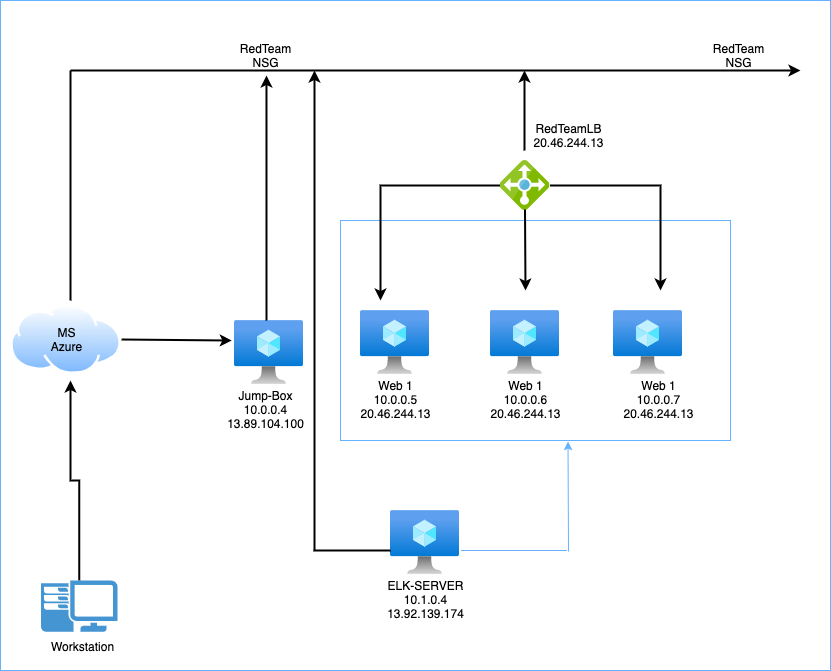

The diagram above was exported from draw.io. Its source (the exported page's mxGraphModel, read from the mxfile embedded in the PNG):
<mxGraphModel dx="1838" dy="1148" grid="1" gridSize="10" guides="1" tooltips="1" connect="1" arrows="1" fold="1" page="1" pageScale="1" pageWidth="850" pageHeight="1100" math="0" shadow="0">
  <root>
    <mxCell id="vDjCbbzmBFpv49pI6NFI-0" />
    <mxCell id="vDjCbbzmBFpv49pI6NFI-1" parent="vDjCbbzmBFpv49pI6NFI-0" />
    <mxCell id="RpCd3dFnR_B4kCZ0x8YZ-34" value="" style="group" vertex="1" connectable="0" parent="vDjCbbzmBFpv49pI6NFI-1">
      <mxGeometry x="10" y="90" width="830" height="670" as="geometry" />
    </mxCell>
    <mxCell id="RpCd3dFnR_B4kCZ0x8YZ-33" value="" style="rounded=0;whiteSpace=wrap;html=1;strokeColor=#66B2FF;" vertex="1" parent="RpCd3dFnR_B4kCZ0x8YZ-34">
      <mxGeometry width="830" height="670" as="geometry" />
    </mxCell>
    <mxCell id="RpCd3dFnR_B4kCZ0x8YZ-9" value="" style="rounded=0;whiteSpace=wrap;html=1;strokeColor=#66B2FF;" vertex="1" parent="RpCd3dFnR_B4kCZ0x8YZ-34">
      <mxGeometry x="340" y="220" width="390" height="220" as="geometry" />
    </mxCell>
    <mxCell id="BZpJ1-ksJQIHei3_ltdq-0" value="" style="aspect=fixed;html=1;points=[];align=center;image;fontSize=12;image=img/lib/azure2/compute/Virtual_Machine.svg;" vertex="1" parent="RpCd3dFnR_B4kCZ0x8YZ-34">
      <mxGeometry x="360" y="310" width="69" height="64" as="geometry" />
    </mxCell>
    <mxCell id="BZpJ1-ksJQIHei3_ltdq-1" value="" style="aspect=fixed;html=1;points=[];align=center;image;fontSize=12;image=img/lib/azure2/compute/Virtual_Machine.svg;" vertex="1" parent="RpCd3dFnR_B4kCZ0x8YZ-34">
      <mxGeometry x="490" y="310" width="69" height="64" as="geometry" />
    </mxCell>
    <mxCell id="BZpJ1-ksJQIHei3_ltdq-2" value="" style="aspect=fixed;html=1;points=[];align=center;image;fontSize=12;image=img/lib/azure2/compute/Virtual_Machine.svg;" vertex="1" parent="RpCd3dFnR_B4kCZ0x8YZ-34">
      <mxGeometry x="613" y="310" width="69" height="64" as="geometry" />
    </mxCell>
    <mxCell id="BZpJ1-ksJQIHei3_ltdq-3" value="Web 1&lt;br&gt;10.0.0.5&lt;br&gt;20.46.244.13&lt;br&gt;" style="text;html=1;resizable=0;autosize=1;align=center;verticalAlign=middle;points=[];fillColor=none;strokeColor=none;rounded=0;" vertex="1" parent="RpCd3dFnR_B4kCZ0x8YZ-34">
      <mxGeometry x="350" y="374" width="90" height="50" as="geometry" />
    </mxCell>
    <mxCell id="RpCd3dFnR_B4kCZ0x8YZ-0" value="Web 1&lt;br&gt;10.0.0.6&lt;br&gt;20.46.244.13" style="text;html=1;resizable=0;autosize=1;align=center;verticalAlign=middle;points=[];fillColor=none;strokeColor=none;rounded=0;" vertex="1" parent="RpCd3dFnR_B4kCZ0x8YZ-34">
      <mxGeometry x="479.5" y="374" width="90" height="50" as="geometry" />
    </mxCell>
    <mxCell id="RpCd3dFnR_B4kCZ0x8YZ-1" value="Web 1&lt;br&gt;10.0.0.7&lt;br&gt;20.46.244.13" style="text;html=1;resizable=0;autosize=1;align=center;verticalAlign=middle;points=[];fillColor=none;strokeColor=none;rounded=0;" vertex="1" parent="RpCd3dFnR_B4kCZ0x8YZ-34">
      <mxGeometry x="613" y="374" width="90" height="50" as="geometry" />
    </mxCell>
    <mxCell id="RpCd3dFnR_B4kCZ0x8YZ-6" style="edgeStyle=orthogonalEdgeStyle;rounded=0;orthogonalLoop=1;jettySize=auto;html=1;strokeWidth=2;" edge="1" parent="RpCd3dFnR_B4kCZ0x8YZ-34" source="RpCd3dFnR_B4kCZ0x8YZ-4">
      <mxGeometry relative="1" as="geometry">
        <mxPoint x="380" y="300" as="targetPoint" />
      </mxGeometry>
    </mxCell>
    <mxCell id="RpCd3dFnR_B4kCZ0x8YZ-7" style="edgeStyle=orthogonalEdgeStyle;rounded=0;orthogonalLoop=1;jettySize=auto;html=1;strokeWidth=2;" edge="1" parent="RpCd3dFnR_B4kCZ0x8YZ-34" source="RpCd3dFnR_B4kCZ0x8YZ-4">
      <mxGeometry relative="1" as="geometry">
        <mxPoint x="660" y="290" as="targetPoint" />
      </mxGeometry>
    </mxCell>
    <mxCell id="RpCd3dFnR_B4kCZ0x8YZ-4" value="" style="aspect=fixed;html=1;points=[];align=center;image;fontSize=12;image=img/lib/mscae/Load_Balancer_feature.svg;" vertex="1" parent="RpCd3dFnR_B4kCZ0x8YZ-34">
      <mxGeometry x="499.5" y="160" width="50" height="50" as="geometry" />
    </mxCell>
    <mxCell id="RpCd3dFnR_B4kCZ0x8YZ-5" value="RedTeamLB&lt;br&gt;20.46.244.13" style="text;html=1;resizable=0;autosize=1;align=center;verticalAlign=middle;points=[];fillColor=none;strokeColor=none;rounded=0;" vertex="1" parent="RpCd3dFnR_B4kCZ0x8YZ-34">
      <mxGeometry x="523" y="120" width="90" height="30" as="geometry" />
    </mxCell>
    <mxCell id="RpCd3dFnR_B4kCZ0x8YZ-8" value="" style="endArrow=classic;html=1;strokeWidth=2;exitX=0.5;exitY=0.98;exitDx=0;exitDy=0;exitPerimeter=0;" edge="1" parent="RpCd3dFnR_B4kCZ0x8YZ-34" source="RpCd3dFnR_B4kCZ0x8YZ-4">
      <mxGeometry width="50" height="50" relative="1" as="geometry">
        <mxPoint x="505" y="220" as="sourcePoint" />
        <mxPoint x="525" y="290" as="targetPoint" />
      </mxGeometry>
    </mxCell>
    <mxCell id="RpCd3dFnR_B4kCZ0x8YZ-10" value="" style="endArrow=classic;html=1;strokeWidth=2;" edge="1" parent="RpCd3dFnR_B4kCZ0x8YZ-34">
      <mxGeometry width="50" height="50" relative="1" as="geometry">
        <mxPoint x="70" y="70" as="sourcePoint" />
        <mxPoint x="800" y="70" as="targetPoint" />
      </mxGeometry>
    </mxCell>
    <mxCell id="RpCd3dFnR_B4kCZ0x8YZ-11" value="" style="endArrow=classic;html=1;strokeWidth=2;" edge="1" parent="RpCd3dFnR_B4kCZ0x8YZ-34">
      <mxGeometry width="50" height="50" relative="1" as="geometry">
        <mxPoint x="524" y="150" as="sourcePoint" />
        <mxPoint x="524" y="70" as="targetPoint" />
      </mxGeometry>
    </mxCell>
    <mxCell id="RpCd3dFnR_B4kCZ0x8YZ-12" value="RedTeam&lt;br&gt;NSG" style="text;html=1;resizable=0;autosize=1;align=center;verticalAlign=middle;points=[];fillColor=none;strokeColor=none;rounded=0;" vertex="1" parent="RpCd3dFnR_B4kCZ0x8YZ-34">
      <mxGeometry x="703" y="40" width="70" height="30" as="geometry" />
    </mxCell>
    <mxCell id="RpCd3dFnR_B4kCZ0x8YZ-13" value="RedTeam&lt;br&gt;NSG" style="text;html=1;resizable=0;autosize=1;align=center;verticalAlign=middle;points=[];fillColor=none;strokeColor=none;rounded=0;" vertex="1" parent="RpCd3dFnR_B4kCZ0x8YZ-34">
      <mxGeometry x="230" y="40" width="70" height="30" as="geometry" />
    </mxCell>
    <mxCell id="RpCd3dFnR_B4kCZ0x8YZ-14" value="" style="aspect=fixed;html=1;points=[];align=center;image;fontSize=12;image=img/lib/azure2/compute/Virtual_Machine.svg;" vertex="1" parent="RpCd3dFnR_B4kCZ0x8YZ-34">
      <mxGeometry x="234" y="320" width="69" height="64" as="geometry" />
    </mxCell>
    <mxCell id="RpCd3dFnR_B4kCZ0x8YZ-15" value="Jump-Box&lt;br&gt;10.0.0.4&lt;br&gt;13.89.104.100" style="text;html=1;resizable=0;autosize=1;align=center;verticalAlign=middle;points=[];fillColor=none;strokeColor=none;rounded=0;" vertex="1" parent="RpCd3dFnR_B4kCZ0x8YZ-34">
      <mxGeometry x="220" y="384" width="90" height="50" as="geometry" />
    </mxCell>
    <mxCell id="RpCd3dFnR_B4kCZ0x8YZ-16" value="" style="endArrow=classic;html=1;strokeWidth=1;strokeColor=#66B2FF;" edge="1" parent="RpCd3dFnR_B4kCZ0x8YZ-34">
      <mxGeometry width="50" height="50" relative="1" as="geometry">
        <mxPoint x="568" y="551" as="sourcePoint" />
        <mxPoint x="567.5" y="441" as="targetPoint" />
      </mxGeometry>
    </mxCell>
    <mxCell id="RpCd3dFnR_B4kCZ0x8YZ-17" value="" style="endArrow=classic;html=1;strokeWidth=2;" edge="1" parent="RpCd3dFnR_B4kCZ0x8YZ-34">
      <mxGeometry width="50" height="50" relative="1" as="geometry">
        <mxPoint x="314" y="550" as="sourcePoint" />
        <mxPoint x="314" y="70" as="targetPoint" />
      </mxGeometry>
    </mxCell>
    <mxCell id="RpCd3dFnR_B4kCZ0x8YZ-18" value="" style="endArrow=classic;html=1;strokeWidth=2;entryX=0.514;entryY=1.167;entryDx=0;entryDy=0;entryPerimeter=0;" edge="1" parent="RpCd3dFnR_B4kCZ0x8YZ-34" target="RpCd3dFnR_B4kCZ0x8YZ-13">
      <mxGeometry width="50" height="50" relative="1" as="geometry">
        <mxPoint x="266" y="320" as="sourcePoint" />
        <mxPoint x="263.97" y="73" as="targetPoint" />
      </mxGeometry>
    </mxCell>
    <mxCell id="RpCd3dFnR_B4kCZ0x8YZ-19" value="" style="aspect=fixed;html=1;points=[];align=center;image;fontSize=12;image=img/lib/azure2/compute/Virtual_Machine.svg;" vertex="1" parent="RpCd3dFnR_B4kCZ0x8YZ-34">
      <mxGeometry x="390" y="510" width="69" height="64" as="geometry" />
    </mxCell>
    <mxCell id="RpCd3dFnR_B4kCZ0x8YZ-20" value="" style="endArrow=none;html=1;strokeWidth=2;" edge="1" parent="RpCd3dFnR_B4kCZ0x8YZ-34">
      <mxGeometry width="50" height="50" relative="1" as="geometry">
        <mxPoint x="313" y="550" as="sourcePoint" />
        <mxPoint x="390" y="550" as="targetPoint" />
      </mxGeometry>
    </mxCell>
    <mxCell id="RpCd3dFnR_B4kCZ0x8YZ-21" value="ELK-SERVER&lt;br&gt;10.1.0.4&lt;br&gt;13.92.139.174" style="text;html=1;resizable=0;autosize=1;align=center;verticalAlign=middle;points=[];fillColor=none;strokeColor=none;rounded=0;" vertex="1" parent="RpCd3dFnR_B4kCZ0x8YZ-34">
      <mxGeometry x="379.5" y="574" width="90" height="50" as="geometry" />
    </mxCell>
    <mxCell id="RpCd3dFnR_B4kCZ0x8YZ-22" value="" style="endArrow=none;html=1;strokeWidth=1;strokeColor=#66B2FF;" edge="1" parent="RpCd3dFnR_B4kCZ0x8YZ-34">
      <mxGeometry width="50" height="50" relative="1" as="geometry">
        <mxPoint x="460.5" y="550" as="sourcePoint" />
        <mxPoint x="566.5" y="550" as="targetPoint" />
      </mxGeometry>
    </mxCell>
    <mxCell id="RpCd3dFnR_B4kCZ0x8YZ-23" value="" style="aspect=fixed;perimeter=ellipsePerimeter;html=1;align=center;shadow=0;dashed=0;spacingTop=3;image;image=img/lib/active_directory/internet_cloud.svg;strokeColor=#66B2FF;" vertex="1" parent="RpCd3dFnR_B4kCZ0x8YZ-34">
      <mxGeometry x="10" y="304" width="111.12" height="70" as="geometry" />
    </mxCell>
    <mxCell id="RpCd3dFnR_B4kCZ0x8YZ-24" value="MS&lt;br&gt;Azure" style="text;html=1;resizable=0;autosize=1;align=center;verticalAlign=middle;points=[];fillColor=none;strokeColor=none;rounded=0;" vertex="1" parent="RpCd3dFnR_B4kCZ0x8YZ-34">
      <mxGeometry x="40.56" y="324" width="50" height="30" as="geometry" />
    </mxCell>
    <mxCell id="RpCd3dFnR_B4kCZ0x8YZ-27" value="" style="endArrow=none;html=1;strokeColor=#000000;strokeWidth=2;" edge="1" parent="RpCd3dFnR_B4kCZ0x8YZ-34">
      <mxGeometry width="50" height="50" relative="1" as="geometry">
        <mxPoint x="70" y="300" as="sourcePoint" />
        <mxPoint x="70" y="70" as="targetPoint" />
      </mxGeometry>
    </mxCell>
    <mxCell id="RpCd3dFnR_B4kCZ0x8YZ-29" value="" style="endArrow=classic;html=1;strokeColor=#000000;strokeWidth=2;entryX=-0.039;entryY=0.313;entryDx=0;entryDy=0;entryPerimeter=0;exitX=1;exitY=0.5;exitDx=0;exitDy=0;" edge="1" parent="RpCd3dFnR_B4kCZ0x8YZ-34" source="RpCd3dFnR_B4kCZ0x8YZ-23" target="RpCd3dFnR_B4kCZ0x8YZ-14">
      <mxGeometry width="50" height="50" relative="1" as="geometry">
        <mxPoint x="121.12" y="351.29" as="sourcePoint" />
        <mxPoint x="201.12" y="351.29" as="targetPoint" />
      </mxGeometry>
    </mxCell>
    <mxCell id="RpCd3dFnR_B4kCZ0x8YZ-31" style="edgeStyle=orthogonalEdgeStyle;rounded=0;orthogonalLoop=1;jettySize=auto;html=1;strokeColor=#000000;strokeWidth=2;" edge="1" parent="RpCd3dFnR_B4kCZ0x8YZ-34" source="RpCd3dFnR_B4kCZ0x8YZ-30">
      <mxGeometry relative="1" as="geometry">
        <mxPoint x="70" y="380" as="targetPoint" />
      </mxGeometry>
    </mxCell>
    <mxCell id="RpCd3dFnR_B4kCZ0x8YZ-30" value="" style="pointerEvents=1;shadow=0;dashed=0;html=1;strokeColor=none;fillColor=#4495D1;labelPosition=center;verticalLabelPosition=bottom;verticalAlign=top;align=center;outlineConnect=0;shape=mxgraph.veeam.2d.workstation;" vertex="1" parent="RpCd3dFnR_B4kCZ0x8YZ-34">
      <mxGeometry x="40.56" y="580" width="76.4" height="51.2" as="geometry" />
    </mxCell>
    <mxCell id="RpCd3dFnR_B4kCZ0x8YZ-32" value="Workstation" style="text;html=1;resizable=0;autosize=1;align=center;verticalAlign=middle;points=[];fillColor=none;strokeColor=none;rounded=0;" vertex="1" parent="RpCd3dFnR_B4kCZ0x8YZ-34">
      <mxGeometry x="41.959999999999994" y="636.2" width="80" height="20" as="geometry" />
    </mxCell>
  </root>
</mxGraphModel>